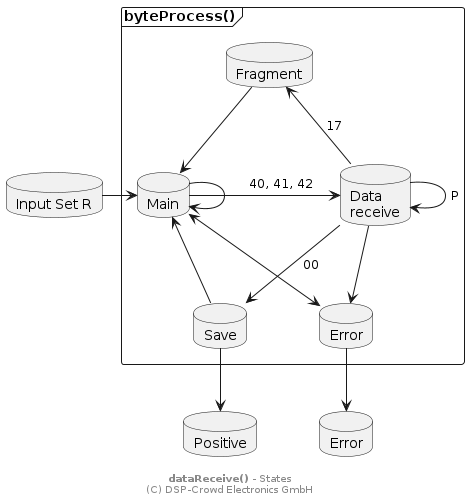

The diagram above was rendered by PlantUML. Its source (embedded in the PNG):
@startuml

' skinparam linetype ortho

database "Input Set R" as sIn
database "Positive" as sPos
database "Error" as sErrorOut

frame "byteProcess()" as pRcv {

  database "Main" as sMain

  database "Data\nreceive" as sRcv
  database "Save" as sSave
  database "Fragment" as sFrag
  database "Error" as sError
}

sIn -> sMain

sMain --> sMain

sFrag --> sMain
sFrag <-- sRcv : 17

sMain -> sRcv : "\t40, 41, 42"

sMain <-- sSave
sRcv --> sSave : 00
sRcv --> sRcv : P

sSave --> sPos

sMain <--> sError
sRcv --> sError

sError --> sErrorOut

footer **dataReceive()** - States\n(C) DSP-Crowd Electronics GmbH

@enduml